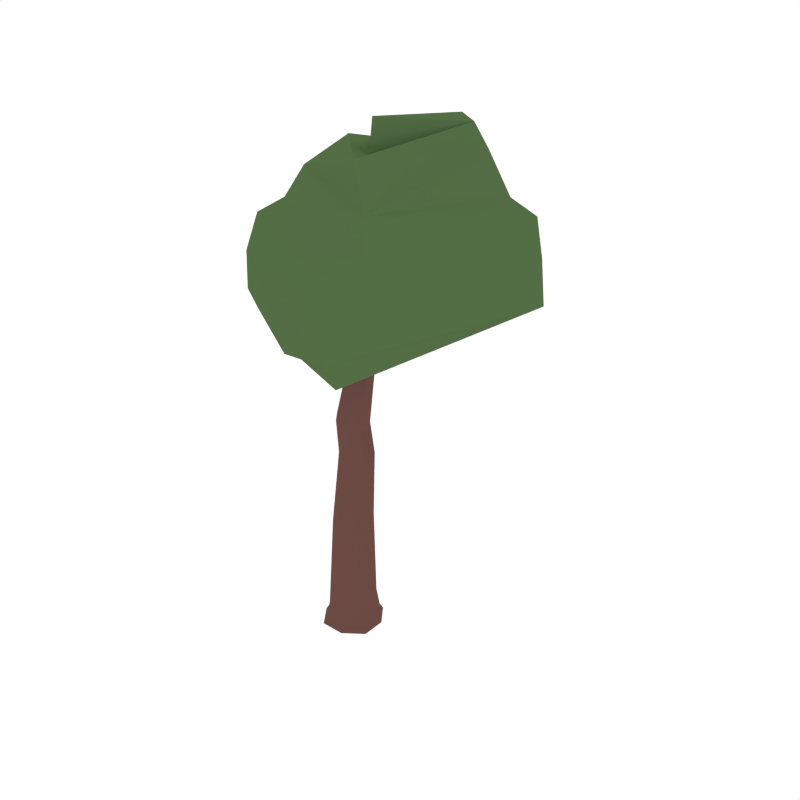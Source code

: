 # Source: Apple_2.blend  (saved by Blender 2.79.0; exported with 4.5.12 LTS)
import bpy
from mathutils import Matrix  # noqa: F401  (used for matrix-valued properties, if any)

bpy.ops.wm.read_factory_settings(use_empty=True)
scene = bpy.context.scene
scene.name = 'Scene'

# ---- collections
col_collection_1 = bpy.data.collections.new('Collection 1'); scene.collection.children.link(col_collection_1)

# ---- materials (node trees are filled in below, after node groups)
mat_wood = bpy.data.materials.new('Wood')
mat_wood.alpha_threshold = 0.0
mat_wood.diffuse_color = (0.1529, 0.07036, 0.05951, 1.0)
mat_wood.roughness = 0.5
mat_green_tree = bpy.data.materials.new('Green_Tree')
mat_green_tree.alpha_threshold = 0.0
mat_green_tree.diffuse_color = (0.08744, 0.1523, 0.05986, 1.0)
mat_green_tree.roughness = 0.5
mat_darkgreen_tree = bpy.data.materials.new('DarkGreen_Tree')
mat_darkgreen_tree.alpha_threshold = 0.0
mat_darkgreen_tree.diffuse_color = (0.05316, 0.09084, 0.03697, 1.0)
mat_darkgreen_tree.roughness = 0.5
mat_darkred = bpy.data.materials.new('DarkRed')
mat_darkred.alpha_threshold = 0.0
mat_darkred.diffuse_color = (0.1282, 0.02118, 0.03539, 1.0)
mat_darkred.roughness = 0.5

# ---- material node trees

# ---- world
world_world = bpy.data.worlds.new('World'); scene.world = world_world
world_world.color = (1.0, 1.0, 1.0)
world_world.use_sun_shadow = False
world_world.sun_shadow_jitter_overblur = 0.0
world_world.cycles.sampling_method = 'NONE'
world_world.cycles.sample_map_resolution = 256

# ---- meshes
me_cube_057 = bpy.data.meshes.new('Cube.057')
me_cube_057.from_pydata([(0.01577, -0.04805, 0.01146), (0.04805, 0.01577, 0.01147), (-0.01577, 0.04805, 0.01146), (-0.04805, -0.01577, 0.01145), (0.03593, 0.01179, 0.4114), (-0.02158, -0.007082, 0.4297), (0.01597, -0.02445, 0.4205), (-0.001619, 0.02916, 0.4205), (0.06721, -0.0009019, 0.5937), (0.05405, 0.04142, 0.5945), (0.07511, 0.02493, 0.5776), (0.0881, 0.04099, 0.7325), (0.09926, 0.04857, 0.7221), (0.09788, 0.01246, 0.7321), (0.04522, 0.01496, 0.518), (0.01583, 0.03222, 0.5289), (0.03148, -0.0164, 0.5286), (0.002091, 0.0008713, 0.5395), (-0.03141, -0.01031, 0.2279), (-0.007439, 0.03641, 0.2247), (0.03956, 0.01298, 0.2216), (0.01558, -0.03374, 0.2247), (-0.02421, -0.04787, 0.01145), (0.01412, -0.04194, 0.04824), (0.04236, 0.0139, 0.04796), (-0.01348, 0.04215, 0.04824), (-0.04172, -0.01369, 0.04851), (-0.04787, 0.02421, 0.01145), (0.02421, 0.04786, 0.01147), (0.04786, -0.02421, 0.01147), (-0.05411, -0.01776, -2.828e-06), (-0.01776, 0.05411, -5.474e-08), (0.05411, 0.01776, 2.865e-06), (0.01776, -0.05411, -5.474e-08), (-0.01804, -0.005921, 0.3689), (0.003661, 0.03225, 0.359), (0.04376, 0.01436, 0.3492), (0.02206, -0.02381, 0.359), (0.02207, 0.02977, 0.4137), (0.03542, -0.0109, 0.4137), (-0.007869, -0.02459, 0.4274), (-0.02091, 0.01515, 0.4274), (0.06665, 0.02452, 0.6506), (0.07471, 0.04789, 0.6352), (0.09685, 0.03327, 0.6277), (0.08851, 0.01365, 0.6373), (0.05281, -0.005178, 0.6097), (0.001593, 0.02105, 0.5369), (0.07647, 0.008051, 0.5813), (0.03398, 0.03124, 0.5208), (0.1131, 0.01432, 0.7242), (0.0912, 0.0252, 0.7375), (0.1214, 0.03394, 0.7146), (0.01337, -0.01579, 0.5367), (0.04004, 0.03683, 0.6103), (0.04568, -0.004847, 0.5205), (0.06651, 0.03947, 0.5821), (0.0634, 0.02102, 0.5542), (0.03908, 0.03782, 0.5688), (0.05321, -0.006971, 0.5682), (0.02266, 0.007928, 0.5816), (-0.01397, -0.03351, 0.2271), (-0.03111, 0.01872, 0.2271), (0.03938, -0.01642, 0.2224), (0.02199, 0.03656, 0.2224), (-0.02086, -0.04177, 0.04844), (-0.04155, 0.02128, 0.04844), (0.0215, 0.042, 0.04803), (0.0422, -0.0211, 0.04803), (-0.05391, 0.02727, -2.171e-06), (0.02727, 0.0539, 2.208e-06), (0.05391, -0.02727, 2.208e-06), (-0.02727, -0.05391, -2.171e-06), (-0.003579, -0.02391, 0.3664), (-0.01705, 0.01714, 0.3664), (0.02897, 0.03335, 0.3516), (0.0431, -0.009695, 0.3516), (0.07333, 0.01178, 0.6452), (0.06355, 0.04032, 0.6456), (0.08875, 0.04794, 0.6307), (0.09758, 0.02079, 0.6305), (0.1221, 0.02147, 0.7174), (0.1133, 0.04862, 0.7176), (0.03712, -0.007952, 0.5855), (0.02556, 0.02942, 0.5859), (0.06441, 0.002999, 0.5575), (0.05377, 0.03624, 0.5581), (0.2248, 0.1309, 0.8289), (-0.1656, 0.02443, 0.6255), (-0.1354, 0.02421, 0.7936), (0.2852, 0.1354, 0.7429), (0.01812, -0.1293, 0.5893), (0.3377, 0.04491, 0.7455), (-0.1016, 0.1044, 0.6282), (0.08631, 0.2511, 0.7346), (-0.1772, -0.05357, 0.6353), (-0.1539, 0.01248, 0.5495), (-0.09945, 0.01523, 0.848), (0.03411, 0.022, 0.8838), (-0.03092, 0.1036, 0.8869), (0.1326, 0.1582, 0.9257), (0.0711, 0.2017, 0.8839), (0.1468, -0.1751, 0.7153), (-0.08601, 0.1002, 0.7999), (0.07943, 0.2184, 0.8201), (-0.1476, -0.04851, 0.7744), (-0.1356, 0.01092, 0.7071), (0.08204, -0.1176, 0.5493), (0.1034, -0.06728, 0.8225), (0.24, 0.09118, 0.8421), (0.2986, 0.127, 0.6699), (0.2533, 0.124, 0.7925), (0.01378, -0.1584, 0.6061), (0.1155, -0.1779, 0.6223), (0.04744, -0.02905, 0.8894), (0.1667, 0.1519, 0.8888), (0.3336, 0.04709, 0.7019), (-0.0751, 0.09624, 0.8867), (-0.07626, 0.07593, 0.583), (0.08875, 0.26, 0.6858), (0.07567, 0.2164, 0.8657), (-0.1051, -0.03173, 0.7979), (-0.1632, -0.0455, 0.5999), (0.02586, 0.04001, 0.9389), (0.1096, 0.1568, 0.9374), (-0.01578, 0.103, 0.8903), (0.06809, 0.1884, 0.8887), (0.1373, -0.1098, 0.7743), (0.3189, 0.06204, 0.8345), (-0.09017, 0.09773, 0.7159), (0.08358, 0.2299, 0.7739), (-0.1721, -0.05547, 0.7051), (0.04064, 0.02258, 0.6118)], [], [(62, 66, 26, 18), (62, 19, 25, 66), (64, 67, 25, 19), (64, 20, 24, 67), (63, 68, 24, 20), (63, 21, 23, 68), (65, 23, 21, 61), (64, 75, 36, 20), (61, 73, 34, 18), (20, 36, 76, 63), (0, 33, 71, 29), (0, 29, 68, 23), (0, 23, 65, 22), (0, 22, 72, 33), (1, 32, 70, 28), (1, 28, 67, 24), (1, 24, 68, 29), (1, 29, 71, 32), (2, 31, 69, 27), (2, 27, 66, 25), (2, 25, 67, 28), (2, 28, 70, 31), (3, 30, 72, 22), (3, 22, 65, 26), (3, 26, 66, 27), (3, 27, 69, 30), (4, 39, 76, 36), (4, 36, 75, 38), (14, 55, 39, 4), (16, 6, 39, 55), (76, 37, 21, 63), (18, 34, 74, 62), (74, 35, 19, 62), (21, 37, 73, 61), (17, 5, 40, 53), (19, 35, 75, 64), (5, 41, 74, 34), (5, 34, 73, 40), (17, 47, 41, 5), (15, 7, 41, 47), (6, 40, 73, 37), (6, 37, 76, 39), (16, 53, 40, 6), (7, 38, 75, 35), (7, 35, 74, 41), (15, 49, 38, 7), (14, 4, 38, 49), (8, 46, 83, 59), (8, 59, 85, 48), (8, 48, 80, 45), (8, 45, 77, 46), (9, 56, 86, 58), (9, 58, 84, 54), (9, 54, 78, 43), (9, 43, 79, 56), (10, 48, 85, 57), (10, 57, 86, 56), (10, 56, 79, 44), (10, 44, 80, 48), (45, 80, 81, 50), (78, 42, 51, 11), (80, 44, 52, 81), (79, 43, 12, 82), (50, 81, 52, 82, 12, 11, 51, 13), (77, 45, 50, 13), (42, 77, 13, 51), (43, 78, 11, 12), (44, 79, 82, 52), (14, 49, 86, 57), (14, 57, 85, 55), (15, 47, 84, 58), (15, 58, 86, 49), (16, 55, 85, 59), (16, 59, 83, 53), (17, 53, 83, 60), (17, 60, 84, 47), (46, 132, 60, 83), (42, 78, 54, 132), (87, 109, 128, 111), (90, 94, 130, 111), (117, 120, 104, 103), (120, 101, 100, 115), (125, 126, 101, 99), (125, 99, 98, 123), (91, 96, 118, 107), (91, 112, 122, 96), (113, 102, 105, 131), (112, 113, 131, 95), (97, 108, 114, 117), (88, 106, 129, 93), (88, 93, 118, 96), (88, 96, 122, 95), (88, 95, 131, 106), (102, 127, 121, 105), (119, 110, 107, 118), (126, 124, 100, 101), (114, 115, 100, 98), (92, 102, 113, 116), (89, 97, 117, 103), (89, 103, 129, 106), (89, 106, 131, 105), (89, 105, 121, 97), (112, 95, 122), (87, 111, 130, 104), (120, 115, 109, 87, 104), (117, 114, 98, 99), (110, 116, 113, 107), (90, 92, 116, 110), (90, 111, 128, 92), (93, 94, 119, 118), (100, 124, 123, 98), (99, 101, 120, 117), (128, 127, 102, 92), (125, 123, 124, 126), (103, 104, 130, 129), (90, 110, 119, 94), (108, 109, 115, 114), (128, 109, 108, 127), (91, 107, 113, 112), (65, 61, 18, 26), (129, 130, 94, 93), (60, 132, 54, 84), (132, 46, 77, 42), (121, 127, 108, 97)])
me_cube_057.polygons.foreach_set('material_index', [0, 0, 0, 0, 0, 0, 0, 0, 0, 0, 0, 0, 0, 0, 0, 0, 0, 0, 0, 0, 0, 0, 0, 0, 0, 0, 0, 0, 0, 0, 0, 0, 0, 0, 0, 0, 0, 0, 0, 0, 0, 0, 0, 0, 0, 0, 0, 0, 0, 0, 0, 0, 0, 0, 0, 0, 0, 0, 0, 0, 0, 0, 0, 0, 0, 0, 0, 0, 0, 0, 0, 0, 0, 0, 0, 0, 0, 0, 1, 1, 1, 1, 1, 1, 1, 1, 1, 1, 1, 1, 1, 1, 1, 1, 1, 1, 1, 1, 1, 1, 1, 1, 1, 1, 1, 1, 1, 1, 1, 1, 1, 1, 1, 1, 1, 1, 1, 1, 1, 0, 1, 0, 0, 1])
_uv = me_cube_057.uv_layers.new(name='UVMap')
_uv.uv.foreach_set('vector', [0.0, 0.0, 0.0, 0.0, 0.0, 0.0, 0.0, 0.0, 0.0, 0.0, 0.0, 0.0, 0.0, 0.0, 0.0, 0.0, 0.0, 0.0, 0.0, 0.0, 0.0, 0.0, 0.0, 0.0, 0.0, 0.0, 0.0, 0.0, 0.0, 0.0, 0.0, 0.0, 0.0, 0.0, 0.0, 0.0, 0.0, 0.0, 0.0, 0.0, 0.0, 0.0, 0.0, 0.0, 0.0, 0.0, 0.0, 0.0, 0.0, 0.0, 0.0, 0.0, 0.0, 0.0, 0.0, 0.0, 0.0, 0.0, 0.0, 0.0, 0.0, 0.0, 0.0, 0.0, 0.0, 0.0, 0.0, 0.0, 0.0, 0.0, 0.0, 0.0, 0.0, 0.0, 0.0, 0.0, 0.0, 0.0, 0.0, 0.0, 0.0, 0.0, 0.0, 0.0, 0.0, 0.0, 0.0, 0.0, 0.0, 0.0, 0.0, 0.0, 0.0, 0.0, 0.0, 0.0, 0.0, 0.0, 0.0, 0.0, 0.0, 0.0, 0.0, 0.0, 0.0, 0.0, 0.0, 0.0, 0.0, 0.0, 0.0, 0.0, 0.0, 0.0, 0.0, 0.0, 0.0, 0.0, 0.0, 0.0, 0.0, 0.0, 0.0, 0.0, 0.0, 0.0, 0.0, 0.0, 0.0, 0.0, 0.0, 0.0, 0.0, 0.0, 0.0, 0.0, 0.0, 0.0, 0.0, 0.0, 0.0, 0.0, 0.0, 0.0, 0.0, 0.0, 0.0, 0.0, 0.0, 0.0, 0.0, 0.0, 0.0, 0.0, 0.0, 0.0, 0.0, 0.0, 0.0, 0.0, 0.0, 0.0, 0.0, 0.0, 0.0, 0.0, 0.0, 0.0, 0.0, 0.0, 0.0, 0.0, 0.0, 0.0, 0.0, 0.0, 0.0, 0.0, 0.0, 0.0, 0.0, 0.0, 0.0, 0.0, 0.0, 0.0, 0.0, 0.0, 0.0, 0.0, 0.0, 0.0, 0.0, 0.0, 0.0, 0.0, 0.0, 0.0, 0.0, 0.0, 0.0, 0.0, 0.0, 0.0, 0.0, 0.0, 0.0, 0.0, 0.0, 0.0, 0.0, 0.0, 0.0, 0.0, 0.0, 0.0, 0.0, 0.0, 0.0, 0.0, 0.0, 0.0, 0.0, 0.0, 0.0, 0.0, 0.0, 0.0, 0.0, 0.0, 0.0, 0.0, 0.0, 0.0, 0.0, 0.0, 0.0, 0.0, 0.0, 0.0, 0.0, 0.0, 0.0, 0.0, 0.0, 0.0, 0.0, 0.0, 0.0, 0.0, 0.0, 0.0, 0.0, 0.0, 0.0, 0.0, 0.0, 0.0, 0.0, 0.0, 0.0, 0.0, 0.0, 0.0, 0.0, 0.0, 0.0, 0.0, 0.0, 0.0, 0.0, 0.0, 0.0, 0.0, 0.0, 0.0, 0.0, 0.0, 0.0, 0.0, 0.0, 0.0, 0.0, 0.0, 0.0, 0.0, 0.0, 0.0, 0.0, 0.0, 0.0, 0.0, 0.0, 0.0, 0.0, 0.0, 0.0, 0.0, 0.0, 0.0, 0.0, 0.0, 0.0, 0.0, 0.0, 0.0, 0.0, 0.0, 0.0, 0.0, 0.0, 0.0, 0.0, 0.0, 0.0, 0.0, 0.0, 0.0, 0.0, 0.0, 0.0, 0.0, 0.0, 0.0, 0.0, 0.0, 0.0, 0.0, 0.0, 0.0, 0.0, 0.0, 0.0, 0.0, 0.0, 0.0, 0.0, 0.0, 0.0, 0.0, 0.0, 0.0, 0.0, 0.0, 0.0, 0.0, 0.0, 0.0, 0.0, 0.0, 0.0, 0.0, 0.0, 0.0, 0.0, 0.0, 0.0, 0.0, 0.0, 0.0, 0.0, 0.0, 0.0, 0.0, 0.0, 0.0, 0.0, 0.0, 0.0, 0.0, 0.0, 0.0, 0.0, 0.0, 0.0, 0.0, 0.0, 0.0, 0.0, 0.0, 0.0, 0.0, 0.0, 0.0, 0.0, 0.0, 0.0, 0.0, 0.0, 0.0, 0.0, 0.0, 0.0, 0.0, 0.0, 0.0, 0.0, 0.0, 0.0, 0.0, 0.0, 0.0, 0.0, 0.0, 0.0, 0.0, 0.0, 0.0, 0.0, 0.0, 0.0, 0.0, 0.0, 0.0, 0.0, 0.0, 0.0, 0.0, 0.0, 0.0, 0.0, 0.0, 0.0, 0.0, 0.0, 0.0, 0.0, 0.0, 0.0, 0.0, 0.0, 0.0, 0.0, 0.0, 0.0, 0.0, 0.0, 0.0, 0.0, 0.0, 0.0, 0.0, 0.0, 0.0, 0.0, 0.0, 0.0, 0.0, 0.0, 0.0, 0.0, 0.0, 0.0, 0.0, 0.0, 0.0, 0.0, 0.0, 0.0, 0.0, 0.0, 0.0, 0.0, 0.0, 0.0, 0.0, 0.0, 0.0, 0.0, 0.0, 0.0, 0.0, 0.0, 0.0, 0.0, 0.0, 0.0, 0.0, 0.0, 0.0, 0.0, 0.0, 0.0, 0.0, 0.0, 0.0, 0.0, 0.0, 0.0, 0.0, 0.0, 0.0, 0.0, 0.0, 0.0, 0.0, 0.0, 0.0, 0.0, 0.0, 0.0, 0.0, 0.0, 0.0, 0.0, 0.0, 0.0, 0.0, 0.0, 0.0, 0.0, 0.0, 0.0, 0.0, 0.0, 0.0, 0.0, 0.0, 0.0, 0.0, 0.0, 0.0, 0.0, 0.0, 0.0, 0.0, 0.0, 0.0, 0.0, 0.0, 0.0, 0.0, 0.0, 0.0, 0.0, 0.0, 0.0, 0.0, 0.0, 0.0, 0.0, 0.0, 0.0, 0.0, 0.0, 0.0, 0.0, 0.0, 0.0, 0.0, 0.0, 0.0, 0.0, 0.0, 0.0, 0.0, 0.0, 0.0, 0.0, 0.0, 0.0, 0.0, 0.0, 0.0, 0.0, 0.0, 0.0, 0.0, 0.0, 0.0, 0.0, 0.0, 0.0, 0.0, 0.0, 0.0, 0.0, 0.0, 0.0, 0.0, 0.0, 0.0, 0.0, 0.0, 0.0, 0.0, 0.0, 0.0, 0.0, 0.0, 0.0, 0.0, 0.0, 0.0, 0.0, 0.0, 0.0, 0.0, 0.0, 0.0, 0.0, 0.0, 0.0, 0.0, 0.0, 0.0, 0.0, 0.0, 0.0, 0.0, 0.0, 0.0, 0.0, 0.0, 0.0, 0.0, 0.0, 0.0, 0.0, 0.0, 0.0, 0.0, 0.0, 0.0, 0.0, 0.0, 0.0, 0.0, 0.0, 0.0, 0.0, 0.0, 0.0, 0.0, 0.0, 0.0, 0.0, 0.0, 0.0, 0.0, 0.0, 0.0, 0.0, 0.0, 0.0, 0.0, 0.0, 0.0, 0.0, 0.0, 0.0, 0.0, 0.0, 0.0, 0.0, 0.0, 0.0, 0.0, 0.0, 0.0, 0.0, 0.0, 0.0, 0.0, 0.0, 0.0, 0.0, 0.0, 0.0, 0.0, 0.0, 0.0, 0.0, 0.0, 0.0, 0.0, 0.0, 0.0, 0.0, 0.0, 0.0, 0.0, 0.0, 0.0, 0.0, 0.0, 0.0, 0.0, 0.0, 0.0, 0.0, 0.0, 0.0, 0.0, 0.0, 0.0, 0.0, 0.0, 0.0, 0.0, 0.0, 0.0, 0.0, 0.0, 0.0, 0.0, 0.0, 0.0, 0.0, 0.0, 0.0, 0.0, 0.0, 0.0, 0.0, 0.0, 0.0, 0.0, 0.0, 0.0, 0.0, 0.0, 0.0, 0.0, 0.0, 0.0, 0.0, 0.0, 0.0, 0.0, 0.0, 0.0, 0.0, 0.0, 0.0, 0.0, 0.0, 0.0, 0.0, 0.0, 0.0, 0.0, 0.0, 0.0, 0.0, 0.0, 0.0, 0.0, 0.0, 0.0, 0.0, 0.0, 0.0, 0.0, 0.0, 0.0, 0.0, 0.0, 0.0, 0.0, 0.0, 0.0, 0.0, 0.0, 0.0, 0.0, 0.0, 0.0, 0.0, 0.0, 0.0, 0.0, 0.0, 0.0, 0.0, 0.0, 0.0, 0.0, 0.0, 0.0, 0.0, 0.0, 0.0, 0.0, 0.0, 0.0, 0.0, 0.0, 0.0, 0.0, 0.0, 0.0, 0.0, 0.0, 0.0, 0.0, 0.0, 0.0, 0.0, 0.0, 0.0, 0.0, 0.0, 0.0, 0.0, 0.0, 0.0, 0.0, 0.0, 0.0, 0.0, 0.0, 0.0, 0.0, 0.0, 0.0, 0.0, 0.0, 0.0, 0.0, 0.0, 0.0, 0.0, 0.0, 0.0, 0.0, 0.0, 0.0, 0.0, 0.0, 0.0, 0.0, 0.0, 0.0, 0.0, 0.0, 0.0, 0.0, 0.0, 0.0, 0.0, 0.0, 0.0, 0.0, 0.0, 0.0, 0.0, 0.0, 0.0, 0.0, 0.0, 0.0, 0.0, 0.0, 0.0, 0.0, 0.0, 0.0, 0.0, 0.0, 0.0, 0.0, 0.0, 0.0, 0.0, 0.0, 0.0, 0.0, 0.0, 0.0, 0.0, 0.0, 0.0, 0.0, 0.0, 0.0, 0.0, 0.0, 0.0, 0.0, 0.0, 0.0, 0.0, 0.0, 0.0, 0.0, 0.0, 0.0, 0.0, 0.0, 0.0, 0.0, 0.0, 0.0, 0.0, 0.0, 0.0, 0.0, 0.0, 0.0, 0.0, 0.0, 0.0, 0.0, 0.0, 0.0, 0.0, 0.0, 0.0, 0.0, 0.0, 0.0, 0.0, 0.0, 0.0, 0.0, 0.0, 0.0, 0.0, 0.0, 0.0, 0.0, 0.0, 0.0, 0.0, 0.0, 0.0, 0.0, 0.0, 0.0, 0.0, 0.0, 0.0, 0.0, 0.0, 0.0, 0.0, 0.0, 0.0, 0.0, 0.0, 0.0, 0.0, 0.0, 0.0, 0.0, 0.0, 0.0, 0.0, 0.0, 0.0, 0.0, 0.0, 0.0, 0.0, 0.0, 0.0, 0.0, 0.0, 0.0, 0.0, 0.0, 0.0, 0.0, 0.0, 0.0, 0.0, 0.0, 0.0, 0.0, 0.0, 0.0, 0.0, 0.0, 0.0, 0.0, 0.0, 0.0, 0.0, 0.0, 0.0, 0.0, 0.0, 0.0, 0.0, 0.0, 0.0, 0.0, 0.0, 0.0, 0.0, 0.0, 0.0, 0.0, 0.0, 0.0, 0.0, 0.0, 0.0, 0.0])
me_cube_057.materials.append(mat_wood)
me_cube_057.materials.append(mat_green_tree)
me_cube_057.materials.append(mat_darkgreen_tree)
me_cube_057.materials.append(mat_darkred)
me_cube_057.use_remesh_preserve_volume = False
me_cube_057.use_remesh_preserve_attributes = False
me_cube_057.use_mirror_vertex_groups = False
me_cube_057.update()

# ---- objects
ob_apple_2 = bpy.data.objects.new('Apple_2', me_cube_057)

# ---- transforms, parenting, visibility, modifiers, constraints
ob_apple_2.location = (0.0, 0.0, 0.0)
ob_apple_2.lineart.crease_threshold = 0.0
_vg = ob_apple_2.vertex_groups.new(name='Group')

# ---- collection membership
col_collection_1.objects.link(ob_apple_2)

# ---- scene / render settings (as saved in the file)
scene.frame_start = 1; scene.frame_end = 250; scene.frame_set(0)
scene.render.engine = 'CYCLES'
scene.render.resolution_x = 1000
scene.render.resolution_y = 1000
scene.render.dither_intensity = 0.0
scene.cycles.samples = 200
scene.cycles.sampling_pattern = 'TABULATED_SOBOL'
scene.cycles.light_sampling_threshold = 0.0
scene.cycles.use_adaptive_sampling = False
scene.cycles.use_light_tree = False
scene.cycles.caustics_reflective = False
scene.cycles.caustics_refractive = False
scene.cycles.blur_glossy = 0.0
scene.cycles.max_bounces = 2
scene.cycles.pixel_filter_type = 'GAUSSIAN'
scene.cycles.sample_clamp_indirect = 0.0
scene.view_settings.view_transform = 'Standard'
bpy.context.view_layer.update()

# ---- added for rendering (the .blend has no active camera): camera
cam_auto = bpy.data.cameras.new('AutoCamera')
cam_auto.lens = 50.0
cam_auto.sensor_width = 36.0
cam_auto.clip_end = 1000.0
ob_auto_camera = bpy.data.objects.new('AutoCamera', cam_auto)
scene.collection.objects.link(ob_auto_camera)
ob_auto_camera.location = (1.15065, -1.24339, 1.32576)
ob_auto_camera.rotation_euler = (1.09748, -7.21219e-08, 0.694738)
scene.camera = ob_auto_camera
bpy.context.view_layer.update()
